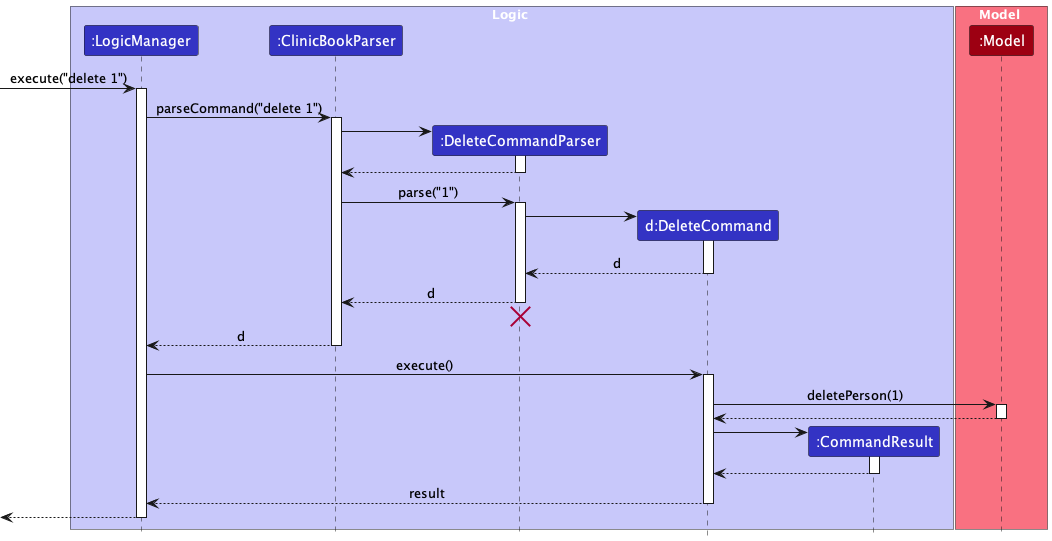

The diagram above was rendered by PlantUML. Its source (embedded in the PNG):
@startuml
!include style.puml
skinparam ArrowFontStyle plain

box Logic LOGIC_COLOR_T1
participant ":LogicManager" as LogicManager LOGIC_COLOR
participant ":ClinicBookParser" as ClinicBookParser LOGIC_COLOR
participant ":DeleteCommandParser" as DeleteCommandParser LOGIC_COLOR
participant "d:DeleteCommand" as DeleteCommand LOGIC_COLOR
participant ":CommandResult" as CommandResult LOGIC_COLOR
end box

box Model MODEL_COLOR_T1
participant ":Model" as Model MODEL_COLOR
end box

[-> LogicManager : execute("delete 1")
activate LogicManager

LogicManager -> ClinicBookParser : parseCommand("delete 1")
activate ClinicBookParser

create DeleteCommandParser
ClinicBookParser -> DeleteCommandParser
activate DeleteCommandParser

DeleteCommandParser --> ClinicBookParser
deactivate DeleteCommandParser

ClinicBookParser -> DeleteCommandParser : parse("1")
activate DeleteCommandParser

create DeleteCommand
DeleteCommandParser -> DeleteCommand
activate DeleteCommand

DeleteCommand --> DeleteCommandParser : d
deactivate DeleteCommand

DeleteCommandParser --> ClinicBookParser : d
deactivate DeleteCommandParser
'Hidden arrow to position the destroy marker below the end of the activation bar.
DeleteCommandParser -[hidden]-> ClinicBookParser
destroy DeleteCommandParser

ClinicBookParser --> LogicManager : d
deactivate ClinicBookParser

LogicManager -> DeleteCommand : execute()
activate DeleteCommand

DeleteCommand -> Model : deletePerson(1)
activate Model

Model --> DeleteCommand
deactivate Model

create CommandResult
DeleteCommand -> CommandResult
activate CommandResult

CommandResult --> DeleteCommand
deactivate CommandResult

DeleteCommand --> LogicManager : result
deactivate DeleteCommand

[<--LogicManager
deactivate LogicManager
@enduml